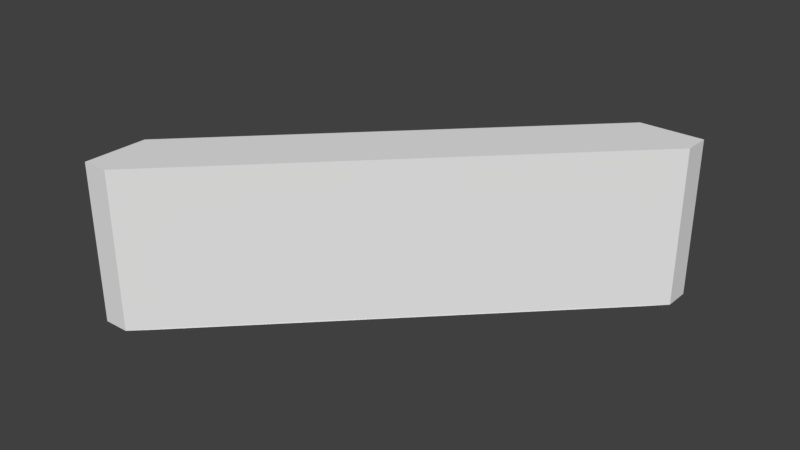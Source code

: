 # Source: A_WallSlabTri_1x1x0.5.blend  (saved by Blender 2.79.0; exported with 4.5.12 LTS)
import bpy
from mathutils import Matrix  # noqa: F401  (used for matrix-valued properties, if any)

bpy.ops.wm.read_factory_settings(use_empty=True)
scene = bpy.context.scene
scene.name = 'Scene'

# ---- collections
col_collection_1 = bpy.data.collections.new('Collection 1'); scene.collection.children.link(col_collection_1)

# ---- world
world_world = bpy.data.worlds.new('World'); scene.world = world_world
world_world.color = (0.05088, 0.05088, 0.05088)
world_world.use_sun_shadow = False
world_world.sun_shadow_jitter_overblur = 0.0
world_world.cycles.sampling_method = 'MANUAL'

# ---- meshes
me_cube_001 = bpy.data.meshes.new('Cube.001')
me_cube_001.from_pydata([(1.414, 2.21e-07, 0.0), (1.414, -0.2, 0.0), (1.414, -3.192e-08, 0.5), (1.556, -0.1414, 0.5), (1.556, -0.1414, 0.0), (1.497, -0.1988, 0.5), (1.497, -0.1988, 1.937e-07), (4.215e-07, 5.96e-08, 0.0), (-0.1414, -0.1414, 0.0), (-0.1414, -0.1414, 0.5), (4.215e-07, -2.98e-07, 0.5), (1.686e-07, -0.2, 0.0), (-0.08237, -0.1988, 0.5), (-0.08237, -0.1988, 1.937e-07)], [], [(2, 3, 4, 0), (4, 3, 5, 6), (1, 0, 6), (0, 4, 6), (3, 2, 10, 9, 12, 5), (9, 10, 7, 8), (8, 13, 12, 9), (8, 7, 13), (7, 11, 13), (2, 0, 7, 10), (6, 5, 12, 13), (0, 1, 11, 7)])
me_cube_001.use_remesh_preserve_volume = False
me_cube_001.use_remesh_preserve_attributes = False
me_cube_001.use_mirror_vertex_groups = False
me_cube_001.update()

# ---- objects
ob_wallslabtri_1x1x0_5 = bpy.data.objects.new('WallSlabTri_1x1x0.5', me_cube_001)

# ---- transforms, parenting, visibility, modifiers, constraints
ob_wallslabtri_1x1x0_5.location = (0.0, 0.0, 0.0)
ob_wallslabtri_1x1x0_5.rotation_euler = (0.0, -0.0, 0.7854)
ob_wallslabtri_1x1x0_5.lock_rotations_4d = False
ob_wallslabtri_1x1x0_5.empty_display_type = 'ARROWS'
ob_wallslabtri_1x1x0_5.lineart.crease_threshold = 0.0

# ---- collection membership
col_collection_1.objects.link(ob_wallslabtri_1x1x0_5)

# ---- scene / render settings (as saved in the file)
scene.frame_start = 1; scene.frame_end = 250; scene.frame_set(1)
scene.render.engine = 'BLENDER_EEVEE_NEXT'
scene.render.resolution_percentage = 50
scene.render.dither_intensity = 0.0
scene.cycles.use_denoising = False
scene.cycles.samples = 128
scene.cycles.sampling_pattern = 'TABULATED_SOBOL'
scene.cycles.use_adaptive_sampling = False
scene.cycles.use_light_tree = False
scene.cycles.blur_glossy = 0.0
scene.cycles.sample_clamp_indirect = 0.0
scene.view_settings.view_transform = 'Standard'
bpy.context.view_layer.update()

# ---- added for rendering (the .blend has no active camera and no usable light): camera, sun
cam_auto = bpy.data.cameras.new('AutoCamera')
cam_auto.lens = 50.0
cam_auto.sensor_width = 36.0
cam_auto.clip_end = 1000.0
ob_auto_camera = bpy.data.objects.new('AutoCamera', cam_auto)
scene.collection.objects.link(ob_auto_camera)
ob_auto_camera.location = (2.38585, -1.74888, 1.70212)
ob_auto_camera.rotation_euler = (1.09748, -7.21219e-08, 0.694738)
scene.camera = ob_auto_camera
light_auto_sun = bpy.data.lights.new('AutoSun', 'SUN')
light_auto_sun.energy = 3.0
light_auto_sun.angle = 0.0523599
ob_auto_sun = bpy.data.objects.new('AutoSun', light_auto_sun)
scene.collection.objects.link(ob_auto_sun)
ob_auto_sun.rotation_euler = (0.872665, 0.174533, 0.523599)
bpy.context.view_layer.update()
